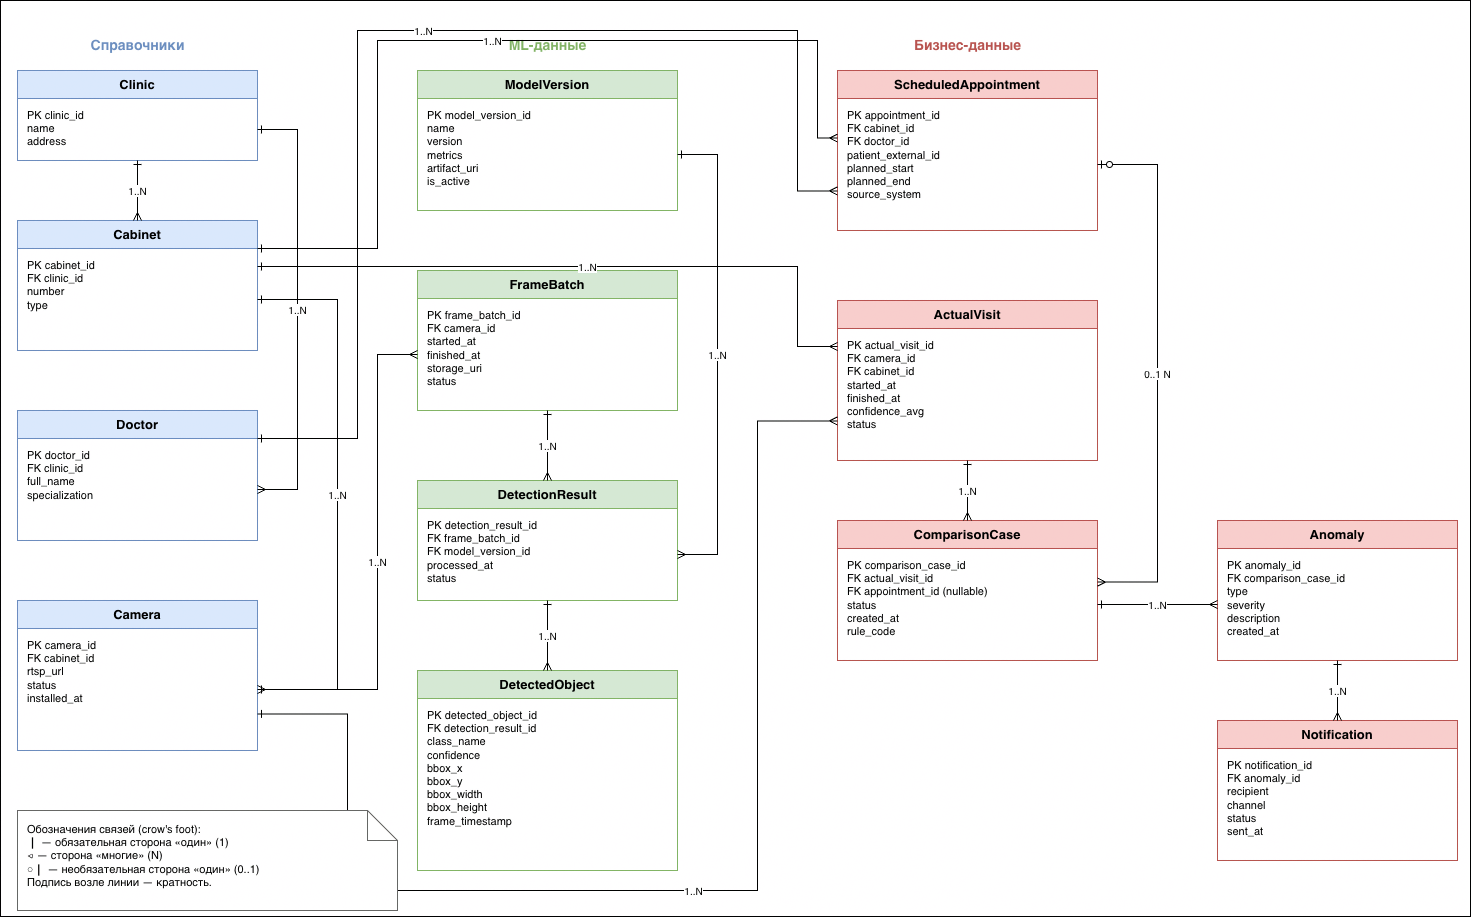

The diagram above was exported from draw.io. Its source (the exported page's mxGraphModel, read from the mxfile embedded in the PNG):
<mxGraphModel dx="2224" dy="1056" grid="1" gridSize="10" guides="1" tooltips="1" connect="1" arrows="1" fold="1" page="1" pageScale="1" pageWidth="827" pageHeight="1169" math="0" shadow="0">
  <root>
    <mxCell id="0" />
    <mxCell id="1" parent="0" />
    <mxCell id="BaCRQIKwNG7xo0cKUKNj-46" parent="1" style="rounded=0;whiteSpace=wrap;html=1;" value="" vertex="1">
      <mxGeometry height="916" width="1470" x="300" y="544" as="geometry" />
    </mxCell>
    <mxCell id="BaCRQIKwNG7xo0cKUKNj-1" parent="1" style="text;html=1;strokeColor=none;fillColor=none;align=center;verticalAlign=middle;fontSize=14;fontStyle=1;fontColor=#6C8EBF;" value="Справочники" vertex="1">
      <mxGeometry height="30" width="240" x="317" y="574" as="geometry" />
    </mxCell>
    <mxCell id="BaCRQIKwNG7xo0cKUKNj-2" parent="1" style="text;html=1;strokeColor=none;fillColor=none;align=center;verticalAlign=middle;fontSize=14;fontStyle=1;fontColor=#82B366;" value="ML-данные" vertex="1">
      <mxGeometry height="30" width="260" x="717" y="574" as="geometry" />
    </mxCell>
    <mxCell id="BaCRQIKwNG7xo0cKUKNj-3" parent="1" style="text;html=1;strokeColor=none;fillColor=none;align=center;verticalAlign=middle;fontSize=14;fontStyle=1;fontColor=#B85450;" value="Бизнес-данные" vertex="1">
      <mxGeometry height="30" width="260" x="1137" y="574" as="geometry" />
    </mxCell>
    <mxCell id="BaCRQIKwNG7xo0cKUKNj-4" parent="1" style="rounded=0;whiteSpace=wrap;html=1;fillColor=#DAE8FC;strokeColor=#6C8EBF;fontSize=13;fontStyle=1;align=center;" value="Clinic" vertex="1">
      <mxGeometry height="28" width="240" x="317" y="614" as="geometry" />
    </mxCell>
    <mxCell id="BaCRQIKwNG7xo0cKUKNj-5" parent="1" style="rounded=0;whiteSpace=wrap;html=1;fillColor=#FFFFFF;strokeColor=#6C8EBF;fontSize=11;align=left;verticalAlign=top;spacingLeft=8;spacingTop=4;" value="PK  clinic_id&#10;       name&#10;       address" vertex="1">
      <mxGeometry height="62" width="240" x="317" y="642" as="geometry" />
    </mxCell>
    <mxCell id="BaCRQIKwNG7xo0cKUKNj-6" parent="1" style="rounded=0;whiteSpace=wrap;html=1;fillColor=#DAE8FC;strokeColor=#6C8EBF;fontSize=13;fontStyle=1;align=center;" value="Cabinet" vertex="1">
      <mxGeometry height="28" width="240" x="317" y="764" as="geometry" />
    </mxCell>
    <mxCell id="BaCRQIKwNG7xo0cKUKNj-7" parent="1" style="rounded=0;whiteSpace=wrap;html=1;fillColor=#FFFFFF;strokeColor=#6C8EBF;fontSize=11;align=left;verticalAlign=top;spacingLeft=8;spacingTop=4;" value="PK  cabinet_id&#10;FK  clinic_id&#10;       number&#10;       type" vertex="1">
      <mxGeometry height="102" width="240" x="317" y="792" as="geometry" />
    </mxCell>
    <mxCell id="BaCRQIKwNG7xo0cKUKNj-8" parent="1" style="rounded=0;whiteSpace=wrap;html=1;fillColor=#DAE8FC;strokeColor=#6C8EBF;fontSize=13;fontStyle=1;align=center;" value="Doctor" vertex="1">
      <mxGeometry height="28" width="240" x="317" y="954" as="geometry" />
    </mxCell>
    <mxCell id="BaCRQIKwNG7xo0cKUKNj-9" parent="1" style="rounded=0;whiteSpace=wrap;html=1;fillColor=#FFFFFF;strokeColor=#6C8EBF;fontSize=11;align=left;verticalAlign=top;spacingLeft=8;spacingTop=4;" value="PK  doctor_id&#10;FK  clinic_id&#10;       full_name&#10;       specialization" vertex="1">
      <mxGeometry height="102" width="240" x="317" y="982" as="geometry" />
    </mxCell>
    <mxCell id="BaCRQIKwNG7xo0cKUKNj-10" parent="1" style="rounded=0;whiteSpace=wrap;html=1;fillColor=#DAE8FC;strokeColor=#6C8EBF;fontSize=13;fontStyle=1;align=center;" value="Camera" vertex="1">
      <mxGeometry height="28" width="240" x="317" y="1144" as="geometry" />
    </mxCell>
    <mxCell id="BaCRQIKwNG7xo0cKUKNj-11" parent="1" style="rounded=0;whiteSpace=wrap;html=1;fillColor=#FFFFFF;strokeColor=#6C8EBF;fontSize=11;align=left;verticalAlign=top;spacingLeft=8;spacingTop=4;" value="PK  camera_id&#10;FK  cabinet_id&#10;       rtsp_url&#10;       status&#10;       installed_at" vertex="1">
      <mxGeometry height="122" width="240" x="317" y="1172" as="geometry" />
    </mxCell>
    <mxCell id="BaCRQIKwNG7xo0cKUKNj-12" parent="1" style="rounded=0;whiteSpace=wrap;html=1;fillColor=#D5E8D4;strokeColor=#82B366;fontSize=13;fontStyle=1;align=center;" value="ModelVersion" vertex="1">
      <mxGeometry height="28" width="260" x="717" y="614" as="geometry" />
    </mxCell>
    <mxCell id="BaCRQIKwNG7xo0cKUKNj-13" parent="1" style="rounded=0;whiteSpace=wrap;html=1;fillColor=#FFFFFF;strokeColor=#82B366;fontSize=11;align=left;verticalAlign=top;spacingLeft=8;spacingTop=4;" value="PK  model_version_id&#10;       name&#10;       version&#10;       metrics&#10;       artifact_uri&#10;       is_active" vertex="1">
      <mxGeometry height="112" width="260" x="717" y="642" as="geometry" />
    </mxCell>
    <mxCell id="BaCRQIKwNG7xo0cKUKNj-14" parent="1" style="rounded=0;whiteSpace=wrap;html=1;fillColor=#D5E8D4;strokeColor=#82B366;fontSize=13;fontStyle=1;align=center;" value="FrameBatch" vertex="1">
      <mxGeometry height="28" width="260" x="717" y="814" as="geometry" />
    </mxCell>
    <mxCell id="BaCRQIKwNG7xo0cKUKNj-15" parent="1" style="rounded=0;whiteSpace=wrap;html=1;fillColor=#FFFFFF;strokeColor=#82B366;fontSize=11;align=left;verticalAlign=top;spacingLeft=8;spacingTop=4;" value="PK  frame_batch_id&#10;FK  camera_id&#10;       started_at&#10;       finished_at&#10;       storage_uri&#10;       status" vertex="1">
      <mxGeometry height="112" width="260" x="717" y="842" as="geometry" />
    </mxCell>
    <mxCell id="BaCRQIKwNG7xo0cKUKNj-16" parent="1" style="rounded=0;whiteSpace=wrap;html=1;fillColor=#D5E8D4;strokeColor=#82B366;fontSize=13;fontStyle=1;align=center;" value="DetectionResult" vertex="1">
      <mxGeometry height="28" width="260" x="717" y="1024" as="geometry" />
    </mxCell>
    <mxCell id="BaCRQIKwNG7xo0cKUKNj-17" parent="1" style="rounded=0;whiteSpace=wrap;html=1;fillColor=#FFFFFF;strokeColor=#82B366;fontSize=11;align=left;verticalAlign=top;spacingLeft=8;spacingTop=4;" value="PK  detection_result_id&#10;FK  frame_batch_id&#10;FK  model_version_id&#10;       processed_at&#10;       status" vertex="1">
      <mxGeometry height="92" width="260" x="717" y="1052" as="geometry" />
    </mxCell>
    <mxCell id="BaCRQIKwNG7xo0cKUKNj-18" parent="1" style="rounded=0;whiteSpace=wrap;html=1;fillColor=#D5E8D4;strokeColor=#82B366;fontSize=13;fontStyle=1;align=center;" value="DetectedObject" vertex="1">
      <mxGeometry height="28" width="260" x="717" y="1214" as="geometry" />
    </mxCell>
    <mxCell id="BaCRQIKwNG7xo0cKUKNj-19" parent="1" style="rounded=0;whiteSpace=wrap;html=1;fillColor=#FFFFFF;strokeColor=#82B366;fontSize=11;align=left;verticalAlign=top;spacingLeft=8;spacingTop=4;" value="PK  detected_object_id&#10;FK  detection_result_id&#10;       class_name&#10;       confidence&#10;       bbox_x&#10;       bbox_y&#10;       bbox_width&#10;       bbox_height&#10;       frame_timestamp" vertex="1">
      <mxGeometry height="172" width="260" x="717" y="1242" as="geometry" />
    </mxCell>
    <mxCell id="BaCRQIKwNG7xo0cKUKNj-20" parent="1" style="rounded=0;whiteSpace=wrap;html=1;fillColor=#F8CECC;strokeColor=#B85450;fontSize=13;fontStyle=1;align=center;" value="ScheduledAppointment" vertex="1">
      <mxGeometry height="28" width="260" x="1137" y="614" as="geometry" />
    </mxCell>
    <mxCell id="BaCRQIKwNG7xo0cKUKNj-21" parent="1" style="rounded=0;whiteSpace=wrap;html=1;fillColor=#FFFFFF;strokeColor=#B85450;fontSize=11;align=left;verticalAlign=top;spacingLeft=8;spacingTop=4;" value="PK  appointment_id&#10;FK  cabinet_id&#10;FK  doctor_id&#10;       patient_external_id&#10;       planned_start&#10;       planned_end&#10;       source_system" vertex="1">
      <mxGeometry height="132" width="260" x="1137" y="642" as="geometry" />
    </mxCell>
    <mxCell id="BaCRQIKwNG7xo0cKUKNj-22" parent="1" style="rounded=0;whiteSpace=wrap;html=1;fillColor=#F8CECC;strokeColor=#B85450;fontSize=13;fontStyle=1;align=center;" value="ActualVisit" vertex="1">
      <mxGeometry height="28" width="260" x="1137" y="844" as="geometry" />
    </mxCell>
    <mxCell id="BaCRQIKwNG7xo0cKUKNj-23" parent="1" style="rounded=0;whiteSpace=wrap;html=1;fillColor=#FFFFFF;strokeColor=#B85450;fontSize=11;align=left;verticalAlign=top;spacingLeft=8;spacingTop=4;" value="PK  actual_visit_id&#10;FK  camera_id&#10;FK  cabinet_id&#10;       started_at&#10;       finished_at&#10;       confidence_avg&#10;       status" vertex="1">
      <mxGeometry height="132" width="260" x="1137" y="872" as="geometry" />
    </mxCell>
    <mxCell id="BaCRQIKwNG7xo0cKUKNj-24" parent="1" style="rounded=0;whiteSpace=wrap;html=1;fillColor=#F8CECC;strokeColor=#B85450;fontSize=13;fontStyle=1;align=center;" value="ComparisonCase" vertex="1">
      <mxGeometry height="28" width="260" x="1137" y="1064" as="geometry" />
    </mxCell>
    <mxCell id="BaCRQIKwNG7xo0cKUKNj-25" parent="1" style="rounded=0;whiteSpace=wrap;html=1;fillColor=#FFFFFF;strokeColor=#B85450;fontSize=11;align=left;verticalAlign=top;spacingLeft=8;spacingTop=4;" value="PK  comparison_case_id&#10;FK  actual_visit_id&#10;FK  appointment_id (nullable)&#10;       status&#10;       created_at&#10;       rule_code" vertex="1">
      <mxGeometry height="112" width="260" x="1137" y="1092" as="geometry" />
    </mxCell>
    <mxCell id="BaCRQIKwNG7xo0cKUKNj-26" parent="1" style="rounded=0;whiteSpace=wrap;html=1;fillColor=#F8CECC;strokeColor=#B85450;fontSize=13;fontStyle=1;align=center;" value="Anomaly" vertex="1">
      <mxGeometry height="28" width="240" x="1517" y="1064" as="geometry" />
    </mxCell>
    <mxCell id="BaCRQIKwNG7xo0cKUKNj-27" parent="1" style="rounded=0;whiteSpace=wrap;html=1;fillColor=#FFFFFF;strokeColor=#B85450;fontSize=11;align=left;verticalAlign=top;spacingLeft=8;spacingTop=4;" value="PK  anomaly_id&#10;FK  comparison_case_id&#10;       type&#10;       severity&#10;       description&#10;       created_at" vertex="1">
      <mxGeometry height="112" width="240" x="1517" y="1092" as="geometry" />
    </mxCell>
    <mxCell id="BaCRQIKwNG7xo0cKUKNj-28" parent="1" style="rounded=0;whiteSpace=wrap;html=1;fillColor=#F8CECC;strokeColor=#B85450;fontSize=13;fontStyle=1;align=center;" value="Notification" vertex="1">
      <mxGeometry height="28" width="240" x="1517" y="1264" as="geometry" />
    </mxCell>
    <mxCell id="BaCRQIKwNG7xo0cKUKNj-29" parent="1" style="rounded=0;whiteSpace=wrap;html=1;fillColor=#FFFFFF;strokeColor=#B85450;fontSize=11;align=left;verticalAlign=top;spacingLeft=8;spacingTop=4;" value="PK  notification_id&#10;FK  anomaly_id&#10;       recipient&#10;       channel&#10;       status&#10;       sent_at" vertex="1">
      <mxGeometry height="112" width="240" x="1517" y="1292" as="geometry" />
    </mxCell>
    <mxCell id="BaCRQIKwNG7xo0cKUKNj-31" edge="1" parent="1" source="BaCRQIKwNG7xo0cKUKNj-5" style="endArrow=ERmany;startArrow=ERone;html=1;fontSize=10;edgeStyle=orthogonalEdgeStyle;rounded=0;exitX=0.5;exitY=1;exitDx=0;exitDy=0;entryX=0.5;entryY=0;entryDx=0;entryDy=0;" target="BaCRQIKwNG7xo0cKUKNj-6" value="1..N">
      <mxGeometry relative="1" as="geometry" />
    </mxCell>
    <mxCell id="BaCRQIKwNG7xo0cKUKNj-32" edge="1" parent="1" source="BaCRQIKwNG7xo0cKUKNj-5" style="endArrow=ERmany;startArrow=ERone;html=1;fontSize=10;edgeStyle=orthogonalEdgeStyle;rounded=0;exitX=1;exitY=0.5;entryX=1;entryY=0.5;" target="BaCRQIKwNG7xo0cKUKNj-9" value="1..N">
      <mxGeometry relative="1" as="geometry">
        <Array as="points">
          <mxPoint x="597" y="673" />
          <mxPoint x="597" y="1033" />
        </Array>
      </mxGeometry>
    </mxCell>
    <mxCell id="BaCRQIKwNG7xo0cKUKNj-33" edge="1" parent="1" source="BaCRQIKwNG7xo0cKUKNj-7" style="endArrow=ERmany;startArrow=ERone;html=1;fontSize=10;edgeStyle=orthogonalEdgeStyle;rounded=0;exitX=1;exitY=0.5;entryX=1;entryY=0.5;" target="BaCRQIKwNG7xo0cKUKNj-11" value="1..N">
      <mxGeometry relative="1" as="geometry">
        <Array as="points">
          <mxPoint x="637" y="843" />
          <mxPoint x="637" y="1233" />
        </Array>
      </mxGeometry>
    </mxCell>
    <mxCell id="BaCRQIKwNG7xo0cKUKNj-34" edge="1" parent="1" source="BaCRQIKwNG7xo0cKUKNj-7" style="endArrow=ERmany;startArrow=ERone;html=1;fontSize=10;edgeStyle=orthogonalEdgeStyle;rounded=0;exitX=1;exitY=0;entryX=0;entryY=0.3;" target="BaCRQIKwNG7xo0cKUKNj-21" value="1..N">
      <mxGeometry relative="1" as="geometry">
        <Array as="points">
          <mxPoint x="677" y="792" />
          <mxPoint x="677" y="584" />
          <mxPoint x="1117" y="584" />
        </Array>
      </mxGeometry>
    </mxCell>
    <mxCell id="BaCRQIKwNG7xo0cKUKNj-35" edge="1" parent="1" style="endArrow=ERmany;startArrow=ERone;html=1;fontSize=10;edgeStyle=orthogonalEdgeStyle;rounded=0;" value="1..N">
      <mxGeometry relative="1" as="geometry">
        <Array as="points">
          <mxPoint x="557" y="810" />
          <mxPoint x="1097" y="810" />
          <mxPoint x="1097" y="890" />
          <mxPoint x="1137" y="890" />
        </Array>
        <mxPoint x="557" y="810" as="sourcePoint" />
        <mxPoint x="1137" y="890" as="targetPoint" />
      </mxGeometry>
    </mxCell>
    <mxCell id="BaCRQIKwNG7xo0cKUKNj-36" edge="1" parent="1" source="BaCRQIKwNG7xo0cKUKNj-9" style="endArrow=ERmany;startArrow=ERone;html=1;fontSize=10;edgeStyle=orthogonalEdgeStyle;rounded=0;exitX=1;exitY=0;entryX=0;entryY=0.7;" target="BaCRQIKwNG7xo0cKUKNj-21" value="1..N">
      <mxGeometry relative="1" as="geometry">
        <Array as="points">
          <mxPoint x="657" y="982" />
          <mxPoint x="657" y="574" />
          <mxPoint x="1097" y="574" />
          <mxPoint x="1097" y="734" />
        </Array>
      </mxGeometry>
    </mxCell>
    <mxCell id="BaCRQIKwNG7xo0cKUKNj-37" edge="1" parent="1" source="BaCRQIKwNG7xo0cKUKNj-11" style="endArrow=ERmany;startArrow=ERone;html=1;fontSize=10;edgeStyle=orthogonalEdgeStyle;rounded=0;exitX=1;exitY=0.5;entryX=0;entryY=0.5;" target="BaCRQIKwNG7xo0cKUKNj-15" value="1..N">
      <mxGeometry relative="1" as="geometry">
        <Array as="points">
          <mxPoint x="677" y="1233" />
          <mxPoint x="677" y="898" />
        </Array>
      </mxGeometry>
    </mxCell>
    <mxCell id="BaCRQIKwNG7xo0cKUKNj-38" edge="1" parent="1" source="BaCRQIKwNG7xo0cKUKNj-11" style="endArrow=ERmany;startArrow=ERone;html=1;fontSize=10;edgeStyle=orthogonalEdgeStyle;rounded=0;exitX=1;exitY=0.7;entryX=0;entryY=0.7;" target="BaCRQIKwNG7xo0cKUKNj-23" value="1..N">
      <mxGeometry relative="1" as="geometry">
        <Array as="points">
          <mxPoint x="647" y="1257" />
          <mxPoint x="647" y="1434" />
          <mxPoint x="1057" y="1434" />
          <mxPoint x="1057" y="964" />
        </Array>
      </mxGeometry>
    </mxCell>
    <mxCell id="BaCRQIKwNG7xo0cKUKNj-39" edge="1" parent="1" source="BaCRQIKwNG7xo0cKUKNj-15" style="endArrow=ERmany;startArrow=ERone;html=1;fontSize=10;edgeStyle=orthogonalEdgeStyle;rounded=0;exitX=0.5;exitY=1;entryX=0.5;entryY=0;entryDx=0;entryDy=0;" target="BaCRQIKwNG7xo0cKUKNj-16" value="1..N">
      <mxGeometry relative="1" as="geometry" />
    </mxCell>
    <mxCell id="BaCRQIKwNG7xo0cKUKNj-40" edge="1" parent="1" source="BaCRQIKwNG7xo0cKUKNj-13" style="endArrow=ERmany;startArrow=ERone;html=1;fontSize=10;edgeStyle=orthogonalEdgeStyle;rounded=0;exitX=1;exitY=0.5;entryX=1;entryY=0.5;" target="BaCRQIKwNG7xo0cKUKNj-17" value="1..N">
      <mxGeometry relative="1" as="geometry">
        <Array as="points">
          <mxPoint x="1017" y="698" />
          <mxPoint x="1017" y="1098" />
        </Array>
      </mxGeometry>
    </mxCell>
    <mxCell id="BaCRQIKwNG7xo0cKUKNj-41" edge="1" parent="1" source="BaCRQIKwNG7xo0cKUKNj-17" style="endArrow=ERmany;startArrow=ERone;html=1;fontSize=10;edgeStyle=orthogonalEdgeStyle;rounded=0;exitX=0.5;exitY=1;entryX=0.5;entryY=0;entryDx=0;entryDy=0;" target="BaCRQIKwNG7xo0cKUKNj-18" value="1..N">
      <mxGeometry relative="1" as="geometry">
        <mxPoint x="847" y="1220" as="targetPoint" />
      </mxGeometry>
    </mxCell>
    <mxCell id="BaCRQIKwNG7xo0cKUKNj-42" edge="1" parent="1" source="BaCRQIKwNG7xo0cKUKNj-23" style="endArrow=ERmany;startArrow=ERone;html=1;fontSize=10;edgeStyle=orthogonalEdgeStyle;rounded=0;exitX=0.5;exitY=1;entryX=0.5;entryY=0;entryDx=0;entryDy=0;" target="BaCRQIKwNG7xo0cKUKNj-24" value="1..N">
      <mxGeometry relative="1" as="geometry" />
    </mxCell>
    <mxCell id="BaCRQIKwNG7xo0cKUKNj-43" edge="1" parent="1" source="BaCRQIKwNG7xo0cKUKNj-21" style="endArrow=ERmany;startArrow=ERzeroToOne;html=1;fontSize=10;edgeStyle=orthogonalEdgeStyle;rounded=0;exitX=1;exitY=0.5;entryX=1;entryY=0.3;" target="BaCRQIKwNG7xo0cKUKNj-25" value="0..1   N">
      <mxGeometry relative="1" as="geometry">
        <Array as="points">
          <mxPoint x="1457" y="708" />
          <mxPoint x="1457" y="1126" />
        </Array>
      </mxGeometry>
    </mxCell>
    <mxCell id="BaCRQIKwNG7xo0cKUKNj-44" edge="1" parent="1" source="BaCRQIKwNG7xo0cKUKNj-25" style="endArrow=ERmany;startArrow=ERone;html=1;fontSize=10;edgeStyle=orthogonalEdgeStyle;rounded=0;exitX=1;exitY=0.5;entryX=0;entryY=0.5;" target="BaCRQIKwNG7xo0cKUKNj-27" value="1..N">
      <mxGeometry relative="1" as="geometry" />
    </mxCell>
    <mxCell id="BaCRQIKwNG7xo0cKUKNj-45" edge="1" parent="1" source="BaCRQIKwNG7xo0cKUKNj-27" style="endArrow=ERmany;startArrow=ERone;html=1;fontSize=10;edgeStyle=orthogonalEdgeStyle;rounded=0;exitX=0.5;exitY=1;entryX=0.5;entryY=0;entryDx=0;entryDy=0;" target="BaCRQIKwNG7xo0cKUKNj-28" value="1..N">
      <mxGeometry relative="1" as="geometry" />
    </mxCell>
    <mxCell id="BaCRQIKwNG7xo0cKUKNj-30" parent="1" style="shape=note;whiteSpace=wrap;html=1;fillColor=#FFFFFF;strokeColor=#666666;fontSize=11;align=left;verticalAlign=top;spacingLeft=8;spacingTop=6;" value="Обозначения связей (crow's foot):&#10;┃     — обязательная сторона «один» (1)&#10;⪦     — сторона «многие» (N)&#10;○┃   — необязательная сторона «один» (0..1)&#10;Подпись возле линии — кратность." vertex="1">
      <mxGeometry height="100" width="380" x="317" y="1354" as="geometry" />
    </mxCell>
  </root>
</mxGraphModel>